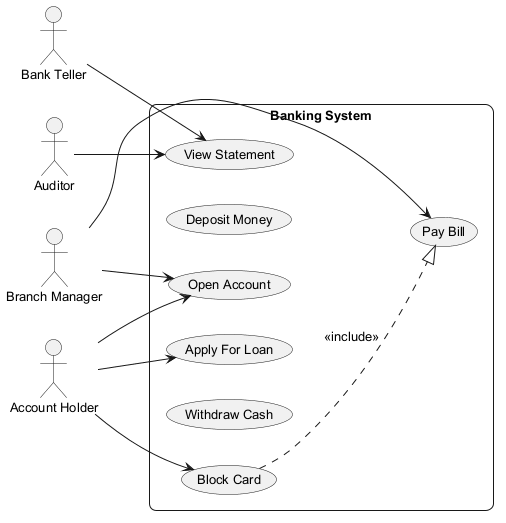

The diagram above was rendered by PlantUML. Its source (embedded in the PNG):
@startuml
skinparam backgroundColor #FFFFFF
skinparam roundCorner 15
skinparam defaultFontSize 13
left to right direction
actor "Auditor" as A
actor "Bank Teller" as BT
actor "Account Holder" as AH
actor "Branch Manager" as BM
rectangle "Banking System" {
  usecase "View Statement" as UC_ViewStatement
  usecase "Deposit Money" as UC_DepositMoney
  usecase "Block Card" as UC_BlockCard
  usecase "Open Account" as UC_OpenAccount
  usecase "Withdraw Cash" as UC_WithdrawCash
  usecase "Apply For Loan" as UC_ApplyForLoan
  usecase "Pay Bill" as UC_PayBill
}
A --> UC_ViewStatement
BT --> UC_ViewStatement
AH --> UC_OpenAccount
AH --> UC_ApplyForLoan
AH --> UC_BlockCard
BM --> UC_PayBill
BM --> UC_OpenAccount
UC_BlockCard ..|> UC_PayBill : <<include>>
@enduml